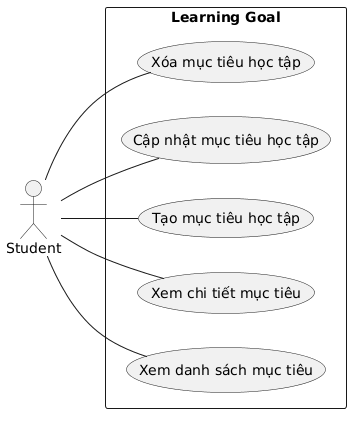

The diagram above was rendered by PlantUML. Its source (embedded in the PNG):
@startuml
left to right direction
skinparam packageStyle rectangle

actor Student

rectangle "Learning Goal" {
  usecase "Xem danh sách mục tiêu" as GUC01
  usecase "Xem chi tiết mục tiêu" as GUC02
  usecase "Tạo mục tiêu học tập" as GUC03
  usecase "Cập nhật mục tiêu học tập" as GUC04
  usecase "Xóa mục tiêu học tập" as GUC05
}

Student -- GUC01
Student -- GUC02
Student -- GUC03
Student -- GUC04
Student -- GUC05
@enduml